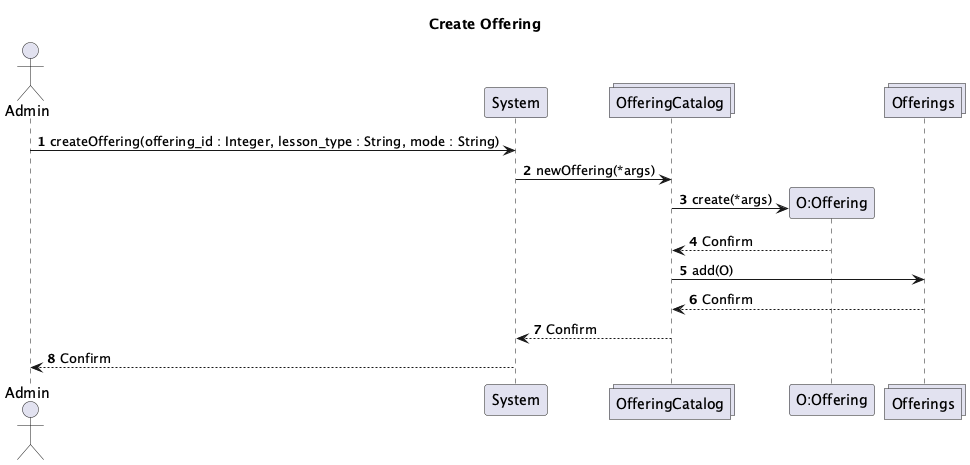

The diagram above was rendered by PlantUML. Its source (embedded in the PNG):
@startuml
actor Admin
participant System
collections OfferingCatalog
participant "O:Offering" 
collections Offerings

title Create Offering

autonumber

Admin -> System : createOffering(offering_id : Integer, lesson_type : String, mode : String)
System -> OfferingCatalog: newOffering(*args)
OfferingCatalog -> "O:Offering" **: create(*args)
"O:Offering" --> OfferingCatalog: Confirm
OfferingCatalog -> Offerings: add(O)
Offerings --> OfferingCatalog: Confirm
OfferingCatalog --> System : Confirm 
System --> Admin : Confirm

@enduml